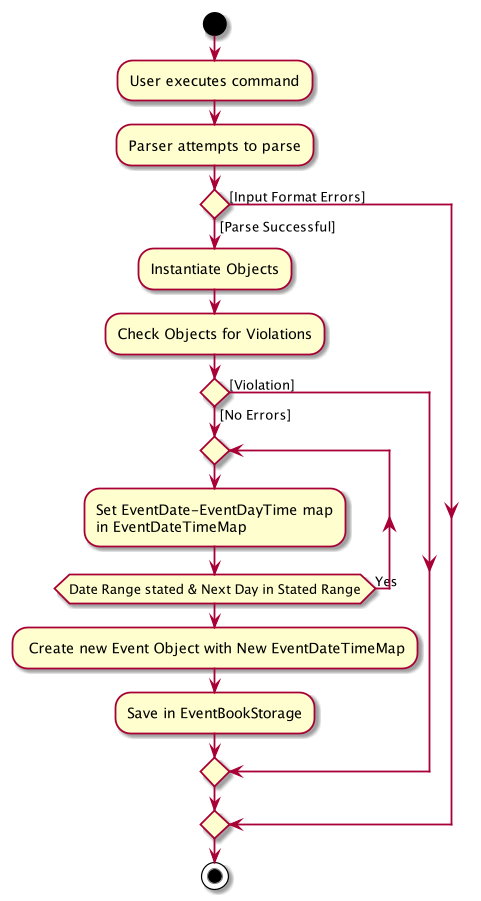

The diagram above was rendered by PlantUML. Its source (embedded in the PNG):
@startuml
start
:User executes command;
:Parser attempts to parse;

if () then ([Parse Successful])
    :Instantiate Objects;
    :Check Objects for Violations;
    if() then ([No Errors])
    repeat
    :Set EventDate-EventDayTime map
    in EventDateTimeMap;
    repeat while (Date Range stated & Next Day in Stated Range) is (Yes)
    : Create new Event Object with New EventDateTimeMap;
    :Save in EventBookStorage;
    else([Violation])
    endif
else ([Input Format Errors])
endif
stop
@enduml